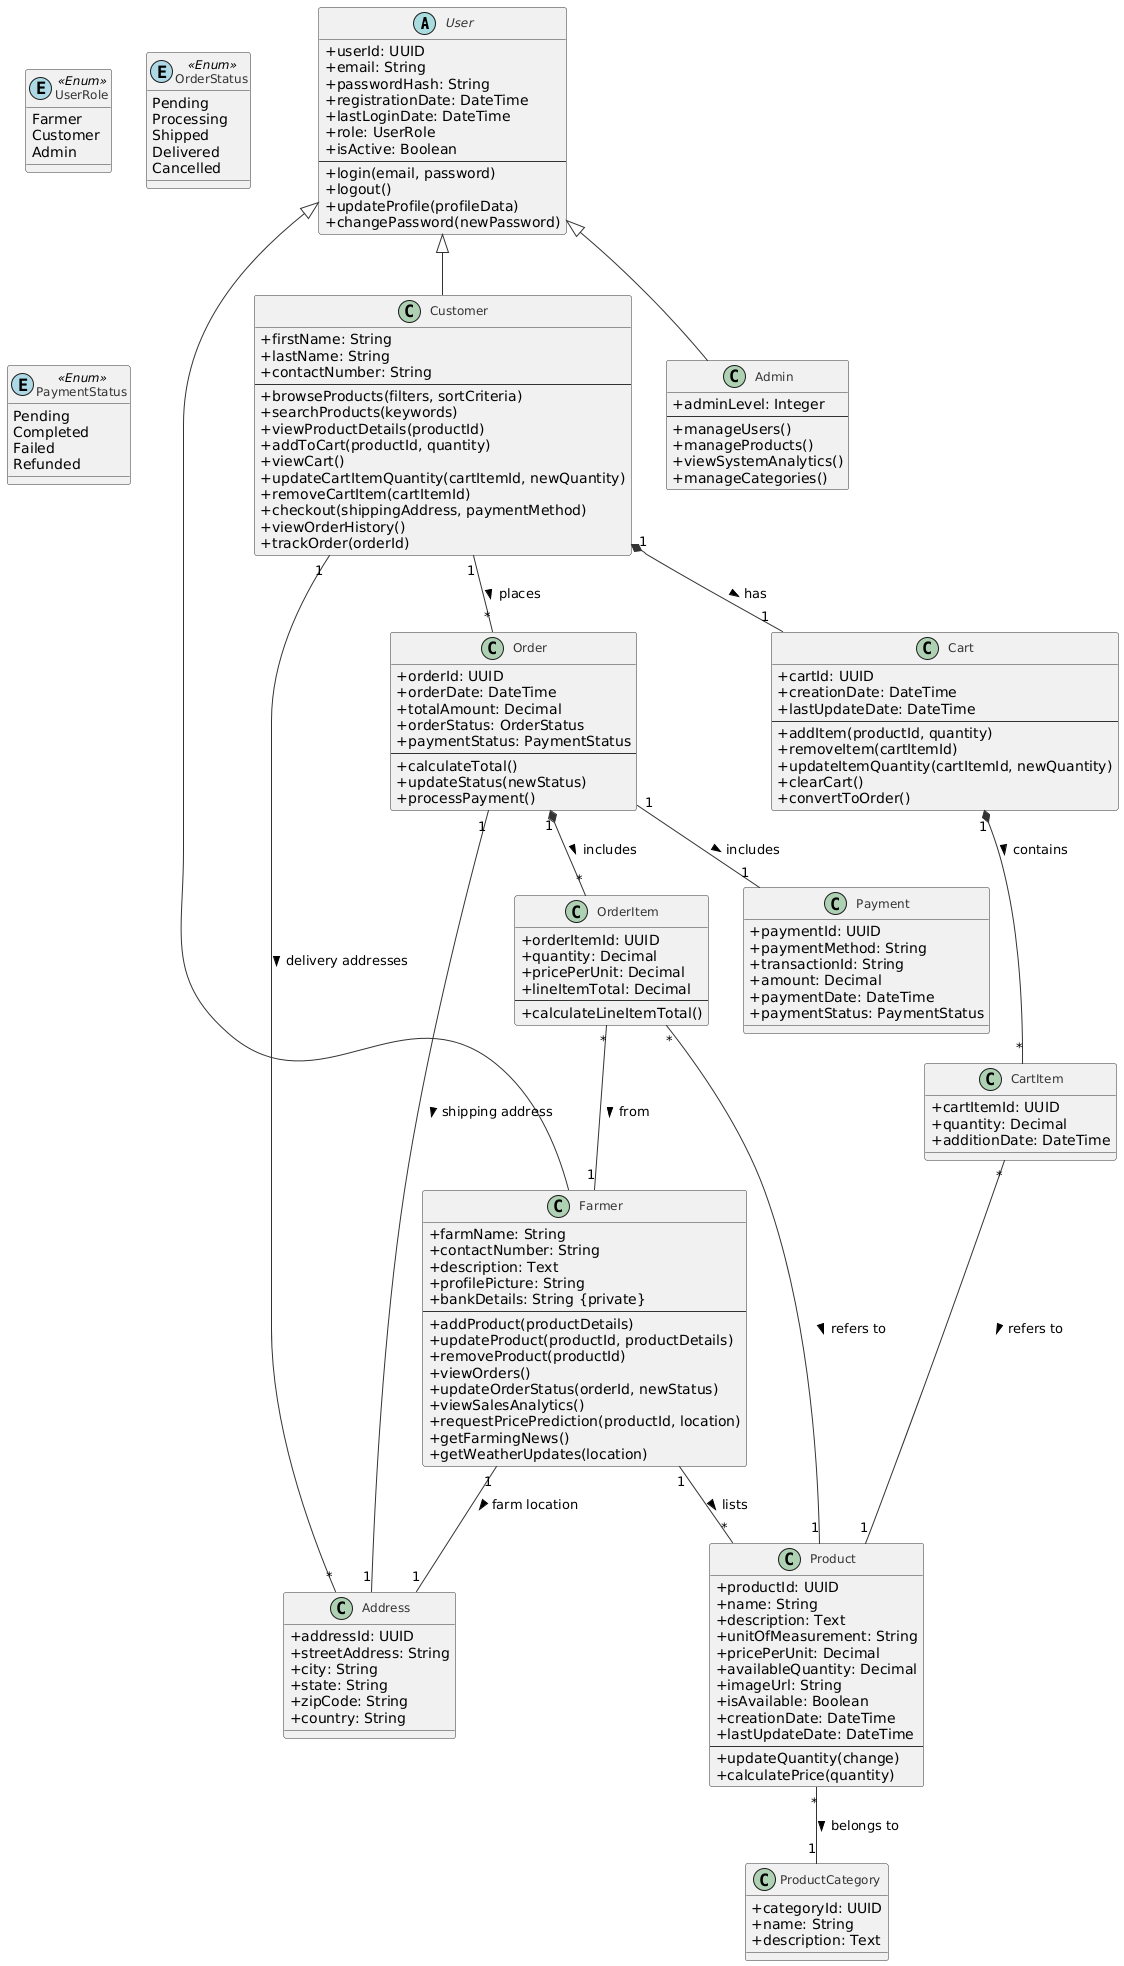

The diagram above was rendered by PlantUML. Its source (embedded in the PNG):
@startuml
' Set skin parameters for a more modern look
skinparam classAttributeIconSize 0
skinparam classFontSize 12
skinparam classArrowColor #333333
skinparam classBorderColor #333333
skinparam classFontColor #333333
skinparam stereotypeFontSize 10
skinparam stereotypeFontColor #333333

' Define Packages (Optional, for larger diagrams)
' package "User Management" {
'   abstract User
'   class Farmer
'   class Customer
'   class Admin
' }

' package "Product Management" {
'   class Product
'   class ProductCategory
' }

' package "Ordering" {
'   class Order
'   class OrderItem
'   class Cart
'   class CartItem
' }

' package "Supporting Entities" {
'   class Address
'   class Payment
' }

' Define Classes
abstract class User {
  + userId: UUID
  + email: String
  + passwordHash: String
  + registrationDate: DateTime
  + lastLoginDate: DateTime
  + role: UserRole
  + isActive: Boolean
  --
  + login(email, password)
  + logout()
  + updateProfile(profileData)
  + changePassword(newPassword)
}

class Farmer {
  + farmName: String
  + contactNumber: String
  + description: Text
  + profilePicture: String
  + bankDetails: String {private}
  --
  + addProduct(productDetails)
  + updateProduct(productId, productDetails)
  + removeProduct(productId)
  + viewOrders()
  + updateOrderStatus(orderId, newStatus)
  + viewSalesAnalytics()
  + requestPricePrediction(productId, location)
  + getFarmingNews()
  + getWeatherUpdates(location)
}

class Customer {
  + firstName: String
  + lastName: String
  + contactNumber: String
  --
  + browseProducts(filters, sortCriteria)
  + searchProducts(keywords)
  + viewProductDetails(productId)
  + addToCart(productId, quantity)
  + viewCart()
  + updateCartItemQuantity(cartItemId, newQuantity)
  + removeCartItem(cartItemId)
  + checkout(shippingAddress, paymentMethod)
  + viewOrderHistory()
  + trackOrder(orderId)
}

class Admin {
  + adminLevel: Integer
  --
  + manageUsers()
  + manageProducts()
  + viewSystemAnalytics()
  + manageCategories()
}

class Product {
  + productId: UUID
  + name: String
  + description: Text
  + unitOfMeasurement: String
  + pricePerUnit: Decimal
  + availableQuantity: Decimal
  + imageUrl: String
  + isAvailable: Boolean
  + creationDate: DateTime
  + lastUpdateDate: DateTime
  --
  + updateQuantity(change)
  + calculatePrice(quantity)
}

class Order {
  + orderId: UUID
  + orderDate: DateTime
  + totalAmount: Decimal
  + orderStatus: OrderStatus
  + paymentStatus: PaymentStatus
  --
  + calculateTotal()
  + updateStatus(newStatus)
  + processPayment()
}

class OrderItem {
  + orderItemId: UUID
  + quantity: Decimal
  + pricePerUnit: Decimal
  + lineItemTotal: Decimal
  --
  + calculateLineItemTotal()
}

class Cart {
  + cartId: UUID
  + creationDate: DateTime
  + lastUpdateDate: DateTime
  --
  + addItem(productId, quantity)
  + removeItem(cartItemId)
  + updateItemQuantity(cartItemId, newQuantity)
  + clearCart()
  + convertToOrder()
}

class CartItem {
  + cartItemId: UUID
  + quantity: Decimal
  + additionDate: DateTime
}

class Address {
  + addressId: UUID
  + streetAddress: String
  + city: String
  + state: String
  + zipCode: String
  + country: String
}

class Payment {
  + paymentId: UUID
  + paymentMethod: String
  + transactionId: String
  + amount: Decimal
  + paymentDate: DateTime
  + paymentStatus: PaymentStatus
}

class ProductCategory {
  + categoryId: UUID
  + name: String
  + description: Text
}

' Define Enums (represented as classes with stereotype enum)
class UserRole << (E,lightblue) Enum >> {
  Farmer
  Customer
  Admin
}

class OrderStatus << (E,lightblue) Enum >> {
  Pending
  Processing
  Shipped
  Delivered
  Cancelled
}

class PaymentStatus << (E,lightblue) Enum >> {
  Pending
  Completed
  Failed
  Refunded
}


' Define Relationships

' Inheritance
User <|-- Farmer
User <|-- Customer
User <|-- Admin

' Associations
Farmer "1" -- "*" Product : lists >
Customer "1" -- "*" Order : places >
Order "1" -- "1" Payment : includes >
Product "*" -- "1" ProductCategory : belongs to >
Farmer "1" -- "1" Address : farm location >
Customer "1" -- "*" Address : delivery addresses >
Order "1" -- "1" Address : shipping address >

' Composition (filled diamond) - CartItems are part of a Cart
Cart "1" *-- "*" CartItem : contains >

' Composition (filled diamond) - OrderItems are part of an Order
Order "1" *-- "*" OrderItem : includes >

' Associations with OrderItem
OrderItem "*" -- "1" Product : refers to >
OrderItem "*" -- "1" Farmer : from >

' Association for CartItem to Product
CartItem "*" -- "1" Product : refers to >

' Association for Cart to Customer (Composition)
Customer "1" *-- "1" Cart : has >

' Add Notes for clarity if needed
' note "This is a note about the User class" on class User
@enduml